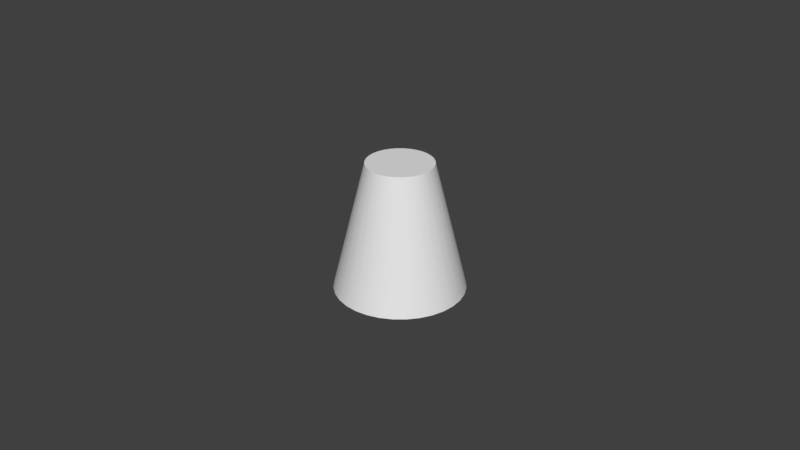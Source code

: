 # Source: cone_truncated.blend  (saved by Blender 2.78.0; exported with 4.5.12 LTS)
import bpy
from mathutils import Matrix  # noqa: F401  (used for matrix-valued properties, if any)

bpy.ops.wm.read_factory_settings(use_empty=True)
scene = bpy.context.scene
scene.name = 'Scene'

# ---- collections
col_collection_1 = bpy.data.collections.new('Collection 1'); scene.collection.children.link(col_collection_1)

# ---- world
world_world = bpy.data.worlds.new('World'); scene.world = world_world
world_world.color = (0.05088, 0.05088, 0.05088)
world_world.use_sun_shadow = False
world_world.sun_shadow_jitter_overblur = 0.0
world_world.cycles.sampling_method = 'MANUAL'

# ---- meshes
me_cylinder = bpy.data.meshes.new('Cylinder')
me_cylinder.from_pydata([(0.0, 1.0, -1.0), (5.818e-08, 0.5101, 1.0), (0.1951, 0.9808, -1.0), (0.09951, 0.5003, 1.0), (0.3827, 0.9239, -1.0), (0.1952, 0.4713, 1.0), (0.5556, 0.8315, -1.0), (0.2834, 0.4241, 1.0), (0.7071, 0.7071, -1.0), (0.3607, 0.3607, 1.0), (0.8315, 0.5556, -1.0), (0.4241, 0.2834, 1.0), (0.9239, 0.3827, -1.0), (0.4713, 0.1952, 1.0), (0.9808, 0.1951, -1.0), (0.5003, 0.09951, 1.0), (1.0, 7.55e-08, -1.0), (0.5101, 1.781e-07, 1.0), (0.9808, -0.1951, -1.0), (0.5003, -0.09951, 1.0), (0.9239, -0.3827, -1.0), (0.4713, -0.1952, 1.0), (0.8315, -0.5556, -1.0), (0.4241, -0.2834, 1.0), (0.7071, -0.7071, -1.0), (0.3607, -0.3607, 1.0), (0.5556, -0.8315, -1.0), (0.2834, -0.4241, 1.0), (0.3827, -0.9239, -1.0), (0.1952, -0.4713, 1.0), (0.1951, -0.9808, -1.0), (0.09951, -0.5003, 1.0), (-3.258e-07, -1.0, -1.0), (-1.08e-07, -0.5101, 1.0), (-0.1951, -0.9808, -1.0), (-0.09951, -0.5003, 1.0), (-0.3827, -0.9239, -1.0), (-0.1952, -0.4712, 1.0), (-0.5556, -0.8315, -1.0), (-0.2834, -0.4241, 1.0), (-0.7071, -0.7071, -1.0), (-0.3607, -0.3607, 1.0), (-0.8315, -0.5556, -1.0), (-0.4241, -0.2834, 1.0), (-0.9239, -0.3827, -1.0), (-0.4713, -0.1952, 1.0), (-0.9808, -0.1951, -1.0), (-0.5003, -0.09951, 1.0), (-1.0, 9.656e-07, -1.0), (-0.5101, 6.322e-07, 1.0), (-0.9808, 0.1951, -1.0), (-0.5003, 0.09951, 1.0), (-0.9239, 0.3827, -1.0), (-0.4712, 0.1952, 1.0), (-0.8315, 0.5556, -1.0), (-0.4241, 0.2834, 1.0), (-0.7071, 0.7071, -1.0), (-0.3607, 0.3607, 1.0), (-0.5556, 0.8315, -1.0), (-0.2834, 0.4241, 1.0), (-0.3827, 0.9239, -1.0), (-0.1952, 0.4713, 1.0), (-0.1951, 0.9808, -1.0), (-0.09951, 0.5003, 1.0), (0.0, 1.0, -1.0), (0.1951, 0.9808, -1.0), (0.09951, 0.5003, 1.0), (5.818e-08, 0.5101, 1.0), (0.3827, 0.9239, -1.0), (0.1952, 0.4713, 1.0), (0.5556, 0.8315, -1.0), (0.2834, 0.4241, 1.0), (0.7071, 0.7071, -1.0), (0.3607, 0.3607, 1.0), (0.8315, 0.5556, -1.0), (0.4241, 0.2834, 1.0), (0.9239, 0.3827, -1.0), (0.4713, 0.1952, 1.0), (0.9808, 0.1951, -1.0), (0.5003, 0.09951, 1.0), (1.0, 7.55e-08, -1.0), (0.5101, 1.781e-07, 1.0), (0.9808, -0.1951, -1.0), (0.5003, -0.09951, 1.0), (0.9239, -0.3827, -1.0), (0.4713, -0.1952, 1.0), (0.8315, -0.5556, -1.0), (0.4241, -0.2834, 1.0), (0.7071, -0.7071, -1.0), (0.3607, -0.3607, 1.0), (0.5556, -0.8315, -1.0), (0.2834, -0.4241, 1.0), (0.3827, -0.9239, -1.0), (0.1952, -0.4713, 1.0), (0.1951, -0.9808, -1.0), (0.09951, -0.5003, 1.0), (-3.258e-07, -1.0, -1.0), (-1.08e-07, -0.5101, 1.0), (-0.1951, -0.9808, -1.0), (-0.09951, -0.5003, 1.0), (-0.3827, -0.9239, -1.0), (-0.1952, -0.4712, 1.0), (-0.5556, -0.8315, -1.0), (-0.2834, -0.4241, 1.0), (-0.7071, -0.7071, -1.0), (-0.3607, -0.3607, 1.0), (-0.8315, -0.5556, -1.0), (-0.4241, -0.2834, 1.0), (-0.9239, -0.3827, -1.0), (-0.4713, -0.1952, 1.0), (-0.9808, -0.1951, -1.0), (-0.5003, -0.09951, 1.0), (-1.0, 9.656e-07, -1.0), (-0.5101, 6.322e-07, 1.0), (-0.9808, 0.1951, -1.0), (-0.5003, 0.09951, 1.0), (-0.9239, 0.3827, -1.0), (-0.4712, 0.1952, 1.0), (-0.8315, 0.5556, -1.0), (-0.4241, 0.2834, 1.0), (-0.7071, 0.7071, -1.0), (-0.3607, 0.3607, 1.0), (-0.5556, 0.8315, -1.0), (-0.2834, 0.4241, 1.0), (-0.3827, 0.9239, -1.0), (-0.1952, 0.4713, 1.0), (-0.1951, 0.9808, -1.0), (-0.09951, 0.5003, 1.0)], [], [(64, 67, 66, 65), (65, 66, 69, 68), (68, 69, 71, 70), (70, 71, 73, 72), (72, 73, 75, 74), (74, 75, 77, 76), (76, 77, 79, 78), (78, 79, 81, 80), (80, 81, 83, 82), (82, 83, 85, 84), (84, 85, 87, 86), (86, 87, 89, 88), (88, 89, 91, 90), (90, 91, 93, 92), (92, 93, 95, 94), (94, 95, 97, 96), (96, 97, 99, 98), (98, 99, 101, 100), (100, 101, 103, 102), (102, 103, 105, 104), (104, 105, 107, 106), (106, 107, 109, 108), (108, 109, 111, 110), (110, 111, 113, 112), (112, 113, 115, 114), (114, 115, 117, 116), (116, 117, 119, 118), (118, 119, 121, 120), (120, 121, 123, 122), (122, 123, 125, 124), (3, 1, 127, 61, 59, 57, 55, 53, 51, 49, 47, 45, 43, 41, 39, 37, 35, 33, 31, 29, 27, 25, 23, 21, 19, 17, 15, 13, 11, 9, 7, 5), (124, 125, 63, 126), (126, 63, 67, 64), (0, 2, 4, 6, 8, 10, 12, 14, 16, 18, 20, 22, 24, 26, 28, 30, 32, 34, 36, 38, 40, 42, 44, 46, 48, 50, 52, 54, 56, 58, 60, 62)])
me_cylinder.polygons.foreach_set('use_smooth', [True] * 34)
me_cylinder.use_remesh_preserve_volume = False
me_cylinder.use_remesh_preserve_attributes = False
me_cylinder.use_mirror_vertex_groups = False
me_cylinder.update()

# ---- objects
ob_cylinder = bpy.data.objects.new('Cylinder', me_cylinder)

# ---- transforms, parenting, visibility, modifiers, constraints
ob_cylinder.location = (0.0, 0.0, 0.01998)
ob_cylinder.scale = (0.02, 0.02, 0.02)
ob_cylinder.lineart.crease_threshold = 0.0

# ---- collection membership
col_collection_1.objects.link(ob_cylinder)

# ---- scene / render settings (as saved in the file)
scene.frame_start = 1; scene.frame_end = 250; scene.frame_set(1)
scene.render.engine = 'BLENDER_EEVEE_NEXT'
scene.render.resolution_percentage = 50
scene.render.dither_intensity = 0.0
scene.cycles.use_denoising = False
scene.cycles.samples = 128
scene.cycles.sampling_pattern = 'TABULATED_SOBOL'
scene.cycles.light_sampling_threshold = 0.0
scene.cycles.use_adaptive_sampling = False
scene.cycles.use_light_tree = False
scene.cycles.blur_glossy = 0.0
scene.cycles.sample_clamp_indirect = 0.0
scene.view_settings.view_transform = 'Standard'
bpy.context.view_layer.update()

# ---- added for rendering (the .blend has no active camera and no usable light): camera, sun
cam_auto = bpy.data.cameras.new('AutoCamera')
cam_auto.lens = 50.0
cam_auto.sensor_width = 36.0
cam_auto.clip_end = 1000.0
ob_auto_camera = bpy.data.objects.new('AutoCamera', cam_auto)
scene.collection.objects.link(ob_auto_camera)
ob_auto_camera.location = (0.185045, -0.222054, 0.168018)
ob_auto_camera.rotation_euler = (1.09748, -7.21219e-08, 0.694738)
scene.camera = ob_auto_camera
light_auto_sun = bpy.data.lights.new('AutoSun', 'SUN')
light_auto_sun.energy = 3.0
light_auto_sun.angle = 0.0523599
ob_auto_sun = bpy.data.objects.new('AutoSun', light_auto_sun)
scene.collection.objects.link(ob_auto_sun)
ob_auto_sun.rotation_euler = (0.872665, 0.174533, 0.523599)
bpy.context.view_layer.update()
